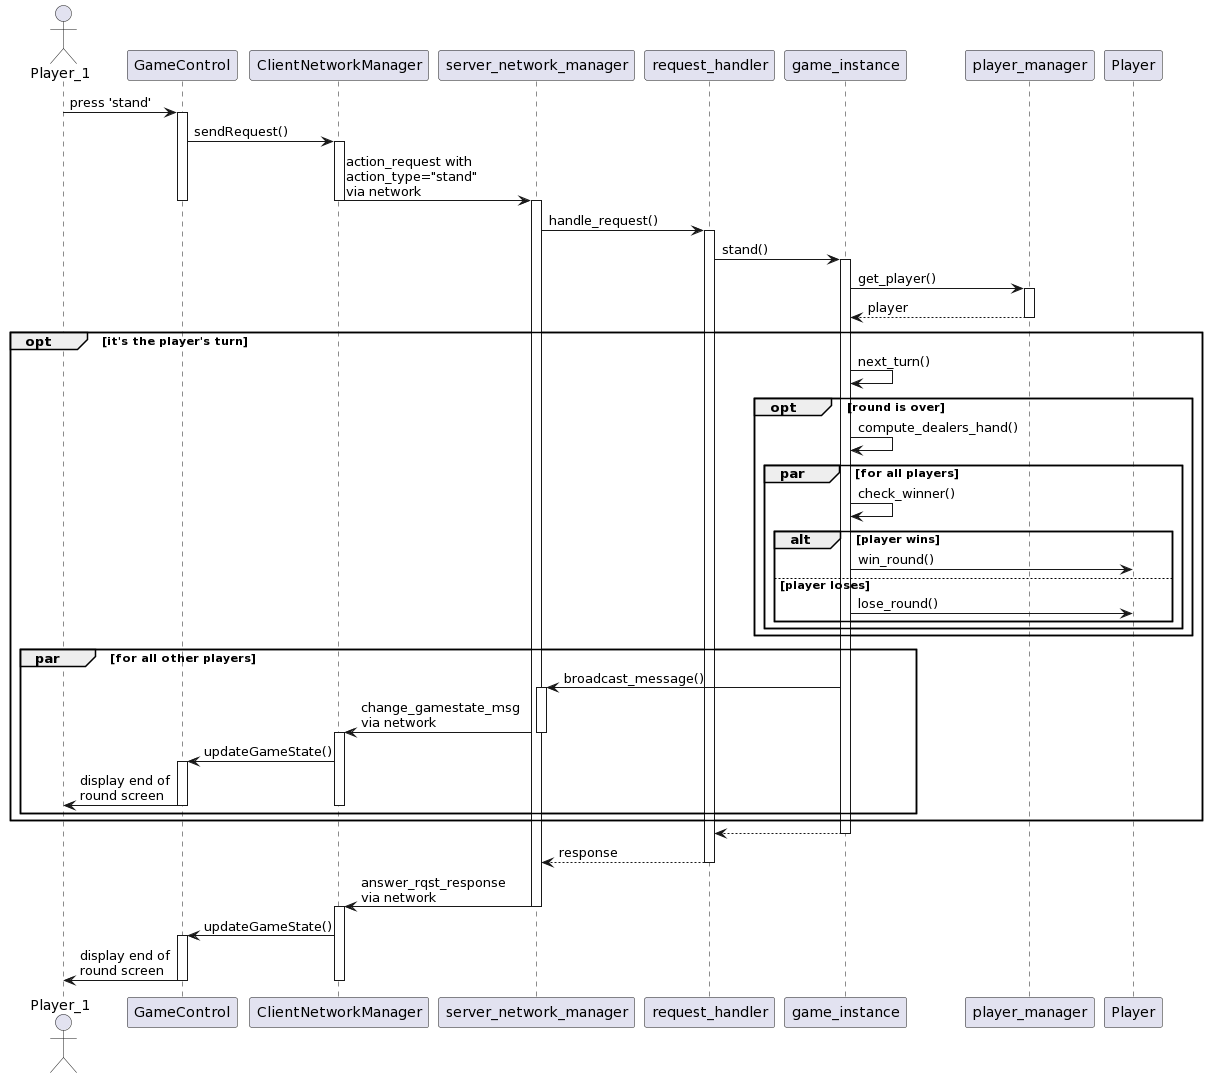

The diagram above was rendered by PlantUML. Its source (embedded in the PNG):
@startuml
actor Player_1 as player

player -> GameControl: press 'stand'
activate GameControl

GameControl -> ClientNetworkManager: sendRequest()
activate ClientNetworkManager

ClientNetworkManager -> server_network_manager: action_request with\naction_type="stand"\nvia network
deactivate ClientNetworkManager
deactivate GameControl
activate server_network_manager

server_network_manager -> request_handler: handle_request()
activate request_handler

request_handler -> game_instance: stand()
activate game_instance

game_instance -> player_manager: get_player()
activate player_manager

player_manager --> game_instance: player
deactivate player_manager

group opt [it's the player's turn]
  game_instance -> game_instance: next_turn()

  group opt [round is over]
    game_instance -> game_instance: compute_dealers_hand()

    group par [for all players]
      game_instance -> game_instance: check_winner()

      alt player wins
        game_instance -> Player: win_round()
      else player loses
        game_instance -> Player: lose_round()
      end
    end
  end

  group par [for all other players]
    game_instance -> server_network_manager: broadcast_message()
    activate server_network_manager

    server_network_manager -> ClientNetworkManager: change_gamestate_msg\nvia network
    deactivate server_network_manager
    activate ClientNetworkManager

    ClientNetworkManager -> GameControl: updateGameState()
    activate GameControl

    GameControl -> player: display end of\nround screen
    deactivate ClientNetworkManager
    deactivate GameControl
  end
end

game_instance --> request_handler
deactivate game_instance

request_handler --> server_network_manager: response
deactivate request_handler

server_network_manager -> ClientNetworkManager: answer_rqst_response\nvia network
deactivate server_network_manager
activate ClientNetworkManager

ClientNetworkManager -> GameControl: updateGameState()
activate GameControl

GameControl -> player: display end of\nround screen
deactivate GameControl
deactivate ClientNetworkManager
@enduml